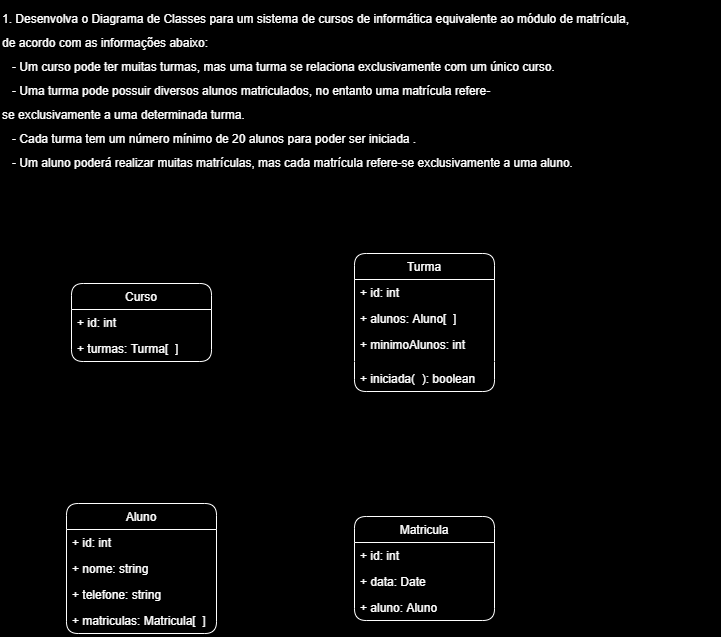

The diagram above was exported from draw.io. Its source (the exported page's mxGraphModel, read from the mxfile embedded in the PNG):
<mxGraphModel dx="663" dy="320" grid="1" gridSize="6" guides="1" tooltips="1" connect="1" arrows="1" fold="1" page="1" pageScale="1" pageWidth="827" pageHeight="1169" background="#000000" math="1" shadow="0">
  <root>
    <mxCell id="0" />
    <mxCell id="1" parent="0" />
    <mxCell id="77" style="edgeStyle=orthogonalEdgeStyle;rounded=0;orthogonalLoop=1;jettySize=auto;html=1;endArrow=diamondThin;endFill=0;strokeWidth=1;endSize=20;startSize=21;" edge="1" parent="1" source="2" target="9">
      <mxGeometry relative="1" as="geometry" />
    </mxCell>
    <mxCell id="2" value="Curso" style="swimlane;fontStyle=0;childLayout=stackLayout;horizontal=1;startSize=26;fillColor=none;horizontalStack=0;resizeParent=1;resizeParentMax=0;resizeLast=0;collapsible=1;marginBottom=0;rounded=1;fontColor=#FFFFFF;strokeColor=#FFFFFF;" parent="1" vertex="1">
      <mxGeometry x="125" y="300" width="140" height="78" as="geometry">
        <mxRectangle x="480" y="360" width="60" height="26" as="alternateBounds" />
      </mxGeometry>
    </mxCell>
    <mxCell id="34" value="+ id: int" style="text;strokeColor=none;fillColor=none;align=left;verticalAlign=top;spacingLeft=4;spacingRight=4;overflow=hidden;rotatable=0;points=[[0,0.5],[1,0.5]];portConstraint=eastwest;rounded=1;fontColor=#FFFFFF;" parent="2" vertex="1">
      <mxGeometry y="26" width="140" height="26" as="geometry" />
    </mxCell>
    <mxCell id="3" value="+ turmas: Turma[  ]" style="text;strokeColor=none;fillColor=none;align=left;verticalAlign=top;spacingLeft=4;spacingRight=4;overflow=hidden;rotatable=0;points=[[0,0.5],[1,0.5]];portConstraint=eastwest;rounded=1;fontColor=#FFFFFF;" parent="2" vertex="1">
      <mxGeometry y="52" width="140" height="26" as="geometry" />
    </mxCell>
    <mxCell id="79" style="edgeStyle=orthogonalEdgeStyle;rounded=0;orthogonalLoop=1;jettySize=auto;html=1;endArrow=diamondThin;endFill=0;endSize=20;" edge="1" parent="1" source="9" target="21">
      <mxGeometry relative="1" as="geometry" />
    </mxCell>
    <mxCell id="9" value="Turma" style="swimlane;fontStyle=0;childLayout=stackLayout;horizontal=1;startSize=26;fillColor=none;horizontalStack=0;resizeParent=1;resizeParentMax=0;resizeLast=0;collapsible=1;marginBottom=0;rounded=1;fontColor=#FFFFFF;strokeColor=#FFFFFF;" parent="1" vertex="1">
      <mxGeometry x="408" y="270" width="140" height="138" as="geometry">
        <mxRectangle x="240" y="360" width="60" height="26" as="alternateBounds" />
      </mxGeometry>
    </mxCell>
    <mxCell id="33" value="+ id: int" style="text;strokeColor=none;fillColor=none;align=left;verticalAlign=top;spacingLeft=4;spacingRight=4;overflow=hidden;rotatable=0;points=[[0,0.5],[1,0.5]];portConstraint=eastwest;rounded=1;fontColor=#FFFFFF;" parent="9" vertex="1">
      <mxGeometry y="26" width="140" height="26" as="geometry" />
    </mxCell>
    <mxCell id="26" value="+ alunos: Aluno[  ]" style="text;strokeColor=none;fillColor=none;align=left;verticalAlign=top;spacingLeft=4;spacingRight=4;overflow=hidden;rotatable=0;points=[[0,0.5],[1,0.5]];portConstraint=eastwest;rounded=1;fontColor=#FFFFFF;" parent="9" vertex="1">
      <mxGeometry y="52" width="140" height="26" as="geometry" />
    </mxCell>
    <mxCell id="29" value="+ minimoAlunos: int" style="text;strokeColor=none;fillColor=none;align=left;verticalAlign=top;spacingLeft=4;spacingRight=4;overflow=hidden;rotatable=0;points=[[0,0.5],[1,0.5]];portConstraint=eastwest;rounded=1;fontColor=#FFFFFF;" parent="9" vertex="1">
      <mxGeometry y="78" width="140" height="26" as="geometry" />
    </mxCell>
    <mxCell id="30" value="" style="line;strokeWidth=1;fillColor=none;align=left;verticalAlign=middle;spacingTop=-1;spacingLeft=3;spacingRight=3;rotatable=0;labelPosition=right;points=[];portConstraint=eastwest;rounded=1;fontColor=#FFFFFF;" parent="9" vertex="1">
      <mxGeometry y="104" width="140" height="8" as="geometry" />
    </mxCell>
    <mxCell id="31" value="+ iniciada(  ): boolean" style="text;strokeColor=none;fillColor=none;align=left;verticalAlign=top;spacingLeft=4;spacingRight=4;overflow=hidden;rotatable=0;points=[[0,0.5],[1,0.5]];portConstraint=eastwest;rounded=1;fontColor=#FFFFFF;" parent="9" vertex="1">
      <mxGeometry y="112" width="140" height="26" as="geometry" />
    </mxCell>
    <mxCell id="78" style="edgeStyle=orthogonalEdgeStyle;rounded=0;orthogonalLoop=1;jettySize=auto;html=1;endArrow=diamondThin;endFill=0;endSize=20;" edge="1" parent="1" source="12" target="21">
      <mxGeometry relative="1" as="geometry" />
    </mxCell>
    <mxCell id="12" value="Aluno" style="swimlane;fontStyle=0;childLayout=stackLayout;horizontal=1;startSize=26;fillColor=none;horizontalStack=0;resizeParent=1;resizeParentMax=0;resizeLast=0;collapsible=1;marginBottom=0;rounded=1;fontColor=#FFFFFF;strokeColor=#FFFFFF;" parent="1" vertex="1">
      <mxGeometry x="120" y="520" width="150" height="130" as="geometry">
        <mxRectangle x="100" y="559" width="60" height="26" as="alternateBounds" />
      </mxGeometry>
    </mxCell>
    <mxCell id="35" value="+ id: int" style="text;strokeColor=none;fillColor=none;align=left;verticalAlign=top;spacingLeft=4;spacingRight=4;overflow=hidden;rotatable=0;points=[[0,0.5],[1,0.5]];portConstraint=eastwest;rounded=1;fontColor=#FFFFFF;" parent="12" vertex="1">
      <mxGeometry y="26" width="150" height="26" as="geometry" />
    </mxCell>
    <mxCell id="42" value="+ nome: string" style="text;strokeColor=none;fillColor=none;align=left;verticalAlign=top;spacingLeft=4;spacingRight=4;overflow=hidden;rotatable=0;points=[[0,0.5],[1,0.5]];portConstraint=eastwest;rounded=1;fontColor=#FFFFFF;" parent="12" vertex="1">
      <mxGeometry y="52" width="150" height="26" as="geometry" />
    </mxCell>
    <mxCell id="43" value="+ telefone: string" style="text;strokeColor=none;fillColor=none;align=left;verticalAlign=top;spacingLeft=4;spacingRight=4;overflow=hidden;rotatable=0;points=[[0,0.5],[1,0.5]];portConstraint=eastwest;rounded=1;fontColor=#FFFFFF;" parent="12" vertex="1">
      <mxGeometry y="78" width="150" height="26" as="geometry" />
    </mxCell>
    <mxCell id="49" value="+ matriculas: Matricula[  ]" style="text;strokeColor=none;fillColor=none;align=left;verticalAlign=top;spacingLeft=4;spacingRight=4;overflow=hidden;rotatable=0;points=[[0,0.5],[1,0.5]];portConstraint=eastwest;rounded=1;fontColor=#FFFFFF;" parent="12" vertex="1">
      <mxGeometry y="104" width="150" height="26" as="geometry" />
    </mxCell>
    <mxCell id="16" value="&lt;div style=&quot;line-height: 24px&quot;&gt;&lt;div&gt;1.&amp;nbsp;Desenvolva&amp;nbsp;o&amp;nbsp;Diagrama&amp;nbsp;de&amp;nbsp;Classes&amp;nbsp;para&amp;nbsp;um&amp;nbsp;sistema&amp;nbsp;de&amp;nbsp;cursos&amp;nbsp;de&amp;nbsp;informática&amp;nbsp;equivalente&amp;nbsp;ao&amp;nbsp;módulo&amp;nbsp;de&amp;nbsp;matrícula,&lt;/div&gt;&lt;div&gt;de&amp;nbsp;acordo&amp;nbsp;com&amp;nbsp;as&amp;nbsp;informações&amp;nbsp;abaixo:&lt;/div&gt;&lt;div&gt;&amp;nbsp;&amp;nbsp;&amp;nbsp;-&amp;nbsp;Um&amp;nbsp;curso&amp;nbsp;pode&amp;nbsp;ter&amp;nbsp;muitas&amp;nbsp;turmas,&amp;nbsp;mas&amp;nbsp;uma&amp;nbsp;turma&amp;nbsp;se&amp;nbsp;relaciona&amp;nbsp;exclusivamente&amp;nbsp;com&amp;nbsp;um&amp;nbsp;único&amp;nbsp;curso.&lt;/div&gt;&lt;div&gt;&amp;nbsp;&amp;nbsp;&amp;nbsp;-&amp;nbsp;Uma&amp;nbsp;turma&amp;nbsp;pode&amp;nbsp;possuir&amp;nbsp;diversos&amp;nbsp;alunos&amp;nbsp;matriculados,&amp;nbsp;no&amp;nbsp;entanto&amp;nbsp;uma&amp;nbsp;matrícula&amp;nbsp;refere-se&amp;nbsp;exclusivamente&amp;nbsp;a&amp;nbsp;uma&amp;nbsp;determinada&amp;nbsp;turma.&lt;/div&gt;&lt;div&gt;&amp;nbsp;&amp;nbsp;&amp;nbsp;-&amp;nbsp;Cada&amp;nbsp;turma&amp;nbsp;tem&amp;nbsp;um&amp;nbsp;número&amp;nbsp;mínimo&amp;nbsp;de&amp;nbsp;20&amp;nbsp;alunos&amp;nbsp;para&amp;nbsp;poder&amp;nbsp;ser&amp;nbsp;iniciada&amp;nbsp;.&lt;/div&gt;&lt;div&gt;&amp;nbsp;&amp;nbsp;&amp;nbsp;-&amp;nbsp;Um&amp;nbsp;aluno&amp;nbsp;poderá&amp;nbsp;realizar&amp;nbsp;muitas&amp;nbsp;matrículas,&amp;nbsp;mas&amp;nbsp;cada&amp;nbsp;matrícula&amp;nbsp;refere-se&amp;nbsp;exclusivamente&amp;nbsp;a&amp;nbsp;uma&amp;nbsp;aluno.&lt;/div&gt;&lt;br&gt;&lt;/div&gt;" style="text;whiteSpace=wrap;html=1;align=left;rounded=1;fontColor=#FFFFFF;" parent="1" vertex="1">
      <mxGeometry x="54" y="17" width="720" height="210" as="geometry" />
    </mxCell>
    <mxCell id="21" value="Matricula" style="swimlane;fontStyle=0;childLayout=stackLayout;horizontal=1;startSize=26;fillColor=none;horizontalStack=0;resizeParent=1;resizeParentMax=0;resizeLast=0;collapsible=1;marginBottom=0;rounded=1;fontColor=#FFFFFF;strokeColor=#FFFFFF;" parent="1" vertex="1">
      <mxGeometry x="408" y="533" width="140" height="104" as="geometry">
        <mxRectangle x="350" y="559" width="60" height="26" as="alternateBounds" />
      </mxGeometry>
    </mxCell>
    <mxCell id="36" value="+ id: int" style="text;strokeColor=none;fillColor=none;align=left;verticalAlign=top;spacingLeft=4;spacingRight=4;overflow=hidden;rotatable=0;points=[[0,0.5],[1,0.5]];portConstraint=eastwest;rounded=1;fontColor=#FFFFFF;" parent="21" vertex="1">
      <mxGeometry y="26" width="140" height="26" as="geometry" />
    </mxCell>
    <mxCell id="47" value="+ data: Date" style="text;strokeColor=none;fillColor=none;align=left;verticalAlign=top;spacingLeft=4;spacingRight=4;overflow=hidden;rotatable=0;points=[[0,0.5],[1,0.5]];portConstraint=eastwest;rounded=1;fontColor=#FFFFFF;" parent="21" vertex="1">
      <mxGeometry y="52" width="140" height="26" as="geometry" />
    </mxCell>
    <mxCell id="48" value="+ aluno: Aluno" style="text;strokeColor=none;fillColor=none;align=left;verticalAlign=top;spacingLeft=4;spacingRight=4;overflow=hidden;rotatable=0;points=[[0,0.5],[1,0.5]];portConstraint=eastwest;rounded=1;fontColor=#FFFFFF;" parent="21" vertex="1">
      <mxGeometry y="78" width="140" height="26" as="geometry" />
    </mxCell>
  </root>
</mxGraphModel>